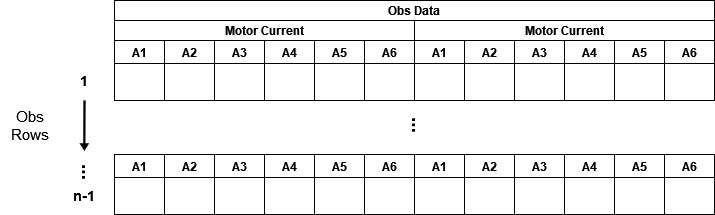

The diagram above was exported from draw.io. Its source (the exported page's mxGraphModel, read from the mxfile embedded in the PNG):
<mxGraphModel dx="1422" dy="819" grid="1" gridSize="10" guides="1" tooltips="1" connect="1" arrows="1" fold="1" page="1" pageScale="1" pageWidth="1169" pageHeight="1654" math="0" shadow="0">
  <root>
    <mxCell id="0" />
    <mxCell id="1" parent="0" />
    <mxCell id="1rnhrPYKfz0205d5dl4k-1" value="Obs Data" style="swimlane;childLayout=stackLayout;resizeParent=1;resizeParentMax=0;startSize=20;" vertex="1" parent="1">
      <mxGeometry x="400" y="280" width="600" height="100" as="geometry" />
    </mxCell>
    <mxCell id="1rnhrPYKfz0205d5dl4k-2" value="Motor Current" style="swimlane;startSize=20;" vertex="1" parent="1rnhrPYKfz0205d5dl4k-1">
      <mxGeometry y="20" width="300" height="80" as="geometry" />
    </mxCell>
    <mxCell id="1rnhrPYKfz0205d5dl4k-50" value="A1" style="swimlane;" vertex="1" parent="1rnhrPYKfz0205d5dl4k-2">
      <mxGeometry y="20" width="50" height="60" as="geometry" />
    </mxCell>
    <mxCell id="1rnhrPYKfz0205d5dl4k-53" value="A2" style="swimlane;" vertex="1" parent="1rnhrPYKfz0205d5dl4k-2">
      <mxGeometry x="50" y="20" width="50" height="60" as="geometry" />
    </mxCell>
    <mxCell id="1rnhrPYKfz0205d5dl4k-54" value="A3" style="swimlane;" vertex="1" parent="1rnhrPYKfz0205d5dl4k-2">
      <mxGeometry x="100" y="20" width="50" height="60" as="geometry" />
    </mxCell>
    <mxCell id="1rnhrPYKfz0205d5dl4k-55" value="A4" style="swimlane;" vertex="1" parent="1rnhrPYKfz0205d5dl4k-2">
      <mxGeometry x="150" y="20" width="50" height="60" as="geometry" />
    </mxCell>
    <mxCell id="1rnhrPYKfz0205d5dl4k-56" value="A5" style="swimlane;" vertex="1" parent="1rnhrPYKfz0205d5dl4k-2">
      <mxGeometry x="200" y="20" width="50" height="60" as="geometry" />
    </mxCell>
    <mxCell id="1rnhrPYKfz0205d5dl4k-57" value="A6" style="swimlane;" vertex="1" parent="1rnhrPYKfz0205d5dl4k-2">
      <mxGeometry x="250" y="20" width="50" height="60" as="geometry" />
    </mxCell>
    <mxCell id="1rnhrPYKfz0205d5dl4k-72" value="Motor Current" style="swimlane;startSize=20;" vertex="1" parent="1rnhrPYKfz0205d5dl4k-1">
      <mxGeometry x="300" y="20" width="300" height="80" as="geometry" />
    </mxCell>
    <mxCell id="1rnhrPYKfz0205d5dl4k-73" value="A1" style="swimlane;" vertex="1" parent="1rnhrPYKfz0205d5dl4k-72">
      <mxGeometry y="20" width="50" height="60" as="geometry" />
    </mxCell>
    <mxCell id="1rnhrPYKfz0205d5dl4k-74" value="A2" style="swimlane;" vertex="1" parent="1rnhrPYKfz0205d5dl4k-72">
      <mxGeometry x="50" y="20" width="50" height="60" as="geometry" />
    </mxCell>
    <mxCell id="1rnhrPYKfz0205d5dl4k-75" value="A3" style="swimlane;" vertex="1" parent="1rnhrPYKfz0205d5dl4k-72">
      <mxGeometry x="100" y="20" width="50" height="60" as="geometry" />
    </mxCell>
    <mxCell id="1rnhrPYKfz0205d5dl4k-76" value="A4" style="swimlane;" vertex="1" parent="1rnhrPYKfz0205d5dl4k-72">
      <mxGeometry x="150" y="20" width="50" height="60" as="geometry" />
    </mxCell>
    <mxCell id="1rnhrPYKfz0205d5dl4k-77" value="A5" style="swimlane;" vertex="1" parent="1rnhrPYKfz0205d5dl4k-72">
      <mxGeometry x="200" y="20" width="50" height="60" as="geometry" />
    </mxCell>
    <mxCell id="1rnhrPYKfz0205d5dl4k-78" value="A6" style="swimlane;" vertex="1" parent="1rnhrPYKfz0205d5dl4k-72">
      <mxGeometry x="250" y="20" width="50" height="60" as="geometry" />
    </mxCell>
    <mxCell id="1rnhrPYKfz0205d5dl4k-22" value="&lt;div align=&quot;center&quot;&gt;&lt;font style=&quot;font-size: 15px&quot;&gt;Obs Rows&lt;/font&gt;&lt;/div&gt;" style="text;html=1;strokeColor=none;fillColor=none;align=center;verticalAlign=middle;whiteSpace=wrap;rounded=0;fontSize=14;fontFamily=Helvetica;" vertex="1" parent="1">
      <mxGeometry x="286" y="390" width="60" height="30" as="geometry" />
    </mxCell>
    <mxCell id="1rnhrPYKfz0205d5dl4k-28" value="" style="shape=flexArrow;endArrow=classic;html=1;rounded=0;fontSize=14;fillColor=#000000;width=1.2;endSize=1.732;endWidth=5.5200000000000005;" edge="1" parent="1">
      <mxGeometry width="50" height="50" relative="1" as="geometry">
        <mxPoint x="370" y="380" as="sourcePoint" />
        <mxPoint x="369.83" y="430" as="targetPoint" />
      </mxGeometry>
    </mxCell>
    <mxCell id="1rnhrPYKfz0205d5dl4k-29" value="&lt;div align=&quot;center&quot;&gt;&lt;b&gt;1&lt;/b&gt;&lt;/div&gt;" style="text;html=1;strokeColor=none;fillColor=none;align=center;verticalAlign=middle;whiteSpace=wrap;rounded=0;fontSize=14;fontFamily=Helvetica;" vertex="1" parent="1">
      <mxGeometry x="340" y="345" width="60" height="30" as="geometry" />
    </mxCell>
    <mxCell id="1rnhrPYKfz0205d5dl4k-30" value="&lt;b&gt;n-1&lt;/b&gt;" style="text;html=1;strokeColor=none;fillColor=none;align=center;verticalAlign=middle;whiteSpace=wrap;rounded=0;fontSize=14;fontFamily=Helvetica;" vertex="1" parent="1">
      <mxGeometry x="340" y="460" width="60" height="30" as="geometry" />
    </mxCell>
    <mxCell id="1rnhrPYKfz0205d5dl4k-31" value="&lt;div style=&quot;font-size: 19px&quot; align=&quot;center&quot;&gt;&lt;b&gt;...&lt;/b&gt;&lt;/div&gt;" style="text;html=1;strokeColor=none;fillColor=none;align=center;verticalAlign=middle;whiteSpace=wrap;rounded=0;fontSize=14;fontFamily=Helvetica;rotation=90;" vertex="1" parent="1">
      <mxGeometry x="346" y="437" width="60" height="30" as="geometry" />
    </mxCell>
    <mxCell id="1rnhrPYKfz0205d5dl4k-32" value="&lt;div style=&quot;font-size: 19px&quot; align=&quot;center&quot;&gt;&lt;b&gt;...&lt;/b&gt;&lt;/div&gt;" style="text;html=1;strokeColor=none;fillColor=none;align=center;verticalAlign=middle;whiteSpace=wrap;rounded=0;fontSize=14;fontFamily=Helvetica;rotation=90;" vertex="1" parent="1">
      <mxGeometry x="676" y="390" width="60" height="30" as="geometry" />
    </mxCell>
    <mxCell id="1rnhrPYKfz0205d5dl4k-97" value="A5" style="swimlane;" vertex="1" parent="1">
      <mxGeometry x="600" y="434" width="50" height="60" as="geometry" />
    </mxCell>
    <mxCell id="1rnhrPYKfz0205d5dl4k-98" value="A1" style="swimlane;" vertex="1" parent="1rnhrPYKfz0205d5dl4k-97">
      <mxGeometry x="-200" width="50" height="60" as="geometry" />
    </mxCell>
    <mxCell id="1rnhrPYKfz0205d5dl4k-99" value="A2" style="swimlane;" vertex="1" parent="1rnhrPYKfz0205d5dl4k-97">
      <mxGeometry x="-150" width="50" height="60" as="geometry" />
    </mxCell>
    <mxCell id="1rnhrPYKfz0205d5dl4k-100" value="A3" style="swimlane;" vertex="1" parent="1rnhrPYKfz0205d5dl4k-97">
      <mxGeometry x="-100" width="50" height="60" as="geometry" />
    </mxCell>
    <mxCell id="1rnhrPYKfz0205d5dl4k-101" value="A4" style="swimlane;" vertex="1" parent="1rnhrPYKfz0205d5dl4k-97">
      <mxGeometry x="-50" width="50" height="60" as="geometry" />
    </mxCell>
    <mxCell id="1rnhrPYKfz0205d5dl4k-102" value="A6" style="swimlane;" vertex="1" parent="1">
      <mxGeometry x="650" y="434" width="50" height="60" as="geometry" />
    </mxCell>
    <mxCell id="1rnhrPYKfz0205d5dl4k-103" value="A1" style="swimlane;" vertex="1" parent="1">
      <mxGeometry x="700" y="434" width="50" height="60" as="geometry" />
    </mxCell>
    <mxCell id="1rnhrPYKfz0205d5dl4k-104" value="A2" style="swimlane;" vertex="1" parent="1">
      <mxGeometry x="750" y="434" width="50" height="60" as="geometry" />
    </mxCell>
    <mxCell id="1rnhrPYKfz0205d5dl4k-105" value="A3" style="swimlane;" vertex="1" parent="1">
      <mxGeometry x="800" y="434" width="50" height="60" as="geometry" />
    </mxCell>
    <mxCell id="1rnhrPYKfz0205d5dl4k-106" value="A4" style="swimlane;" vertex="1" parent="1">
      <mxGeometry x="850" y="434" width="50" height="60" as="geometry" />
    </mxCell>
    <mxCell id="1rnhrPYKfz0205d5dl4k-107" value="A5" style="swimlane;" vertex="1" parent="1">
      <mxGeometry x="900" y="434" width="50" height="60" as="geometry" />
    </mxCell>
    <mxCell id="1rnhrPYKfz0205d5dl4k-108" value="A6" style="swimlane;" vertex="1" parent="1">
      <mxGeometry x="950" y="434" width="50" height="60" as="geometry" />
    </mxCell>
  </root>
</mxGraphModel>